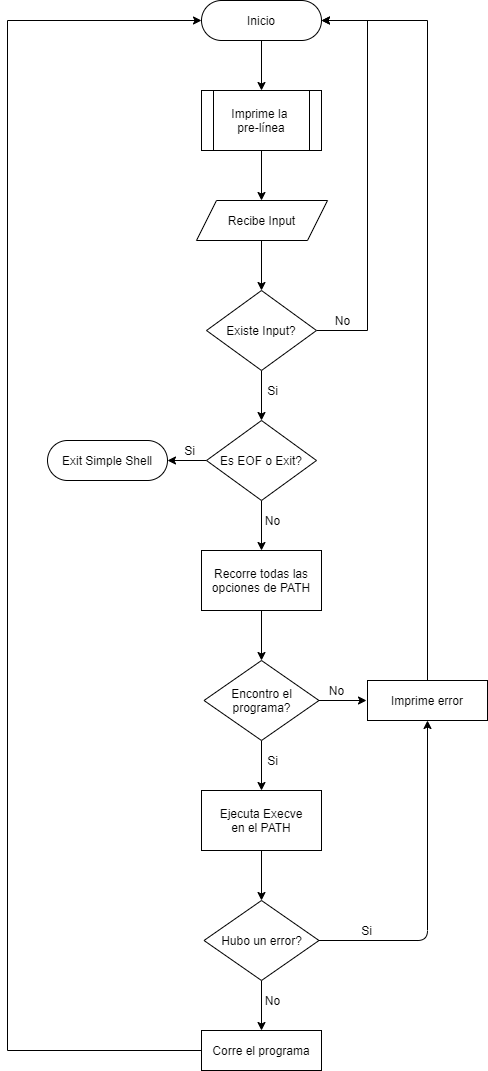

The diagram above was exported from draw.io. Its source (the exported page's mxGraphModel, read from the mxfile embedded in the PNG):
<mxGraphModel dx="1345" dy="677" grid="1" gridSize="10" guides="1" tooltips="1" connect="1" arrows="1" fold="1" page="1" pageScale="1" pageWidth="827" pageHeight="1169" math="0" shadow="0">
  <root>
    <mxCell id="WIyWlLk6GJQsqaUBKTNV-0" />
    <mxCell id="WIyWlLk6GJQsqaUBKTNV-1" parent="WIyWlLk6GJQsqaUBKTNV-0" />
    <mxCell id="WjrAJH5cujVQfEji6GG5-37" style="edgeStyle=orthogonalEdgeStyle;rounded=0;orthogonalLoop=1;jettySize=auto;html=1;exitX=0.5;exitY=1;exitDx=0;exitDy=0;" parent="WIyWlLk6GJQsqaUBKTNV-1" source="WIyWlLk6GJQsqaUBKTNV-3" edge="1">
      <mxGeometry relative="1" as="geometry">
        <mxPoint x="414" y="180" as="targetPoint" />
      </mxGeometry>
    </mxCell>
    <mxCell id="WIyWlLk6GJQsqaUBKTNV-3" value="Inicio" style="rounded=1;whiteSpace=wrap;html=1;fontSize=12;glass=0;strokeWidth=1;shadow=0;arcSize=50;" parent="WIyWlLk6GJQsqaUBKTNV-1" vertex="1">
      <mxGeometry x="354" y="90" width="120" height="40" as="geometry" />
    </mxCell>
    <mxCell id="WjrAJH5cujVQfEji6GG5-46" style="edgeStyle=orthogonalEdgeStyle;rounded=0;orthogonalLoop=1;jettySize=auto;html=1;exitX=0.5;exitY=1;exitDx=0;exitDy=0;" parent="WIyWlLk6GJQsqaUBKTNV-1" edge="1">
      <mxGeometry relative="1" as="geometry">
        <mxPoint x="414" y="290" as="targetPoint" />
        <mxPoint x="414" y="240" as="sourcePoint" />
      </mxGeometry>
    </mxCell>
    <mxCell id="WjrAJH5cujVQfEji6GG5-36" style="edgeStyle=orthogonalEdgeStyle;rounded=0;orthogonalLoop=1;jettySize=auto;html=1;exitX=1;exitY=0.5;exitDx=0;exitDy=0;entryX=1;entryY=0.5;entryDx=0;entryDy=0;" parent="WIyWlLk6GJQsqaUBKTNV-1" target="WIyWlLk6GJQsqaUBKTNV-3" edge="1" source="WjrAJH5cujVQfEji6GG5-2">
      <mxGeometry relative="1" as="geometry">
        <mxPoint x="530" y="110" as="targetPoint" />
        <Array as="points">
          <mxPoint x="520" y="420" />
          <mxPoint x="520" y="110" />
        </Array>
        <mxPoint x="474" y="310" as="sourcePoint" />
      </mxGeometry>
    </mxCell>
    <mxCell id="WjrAJH5cujVQfEji6GG5-45" style="edgeStyle=orthogonalEdgeStyle;rounded=0;orthogonalLoop=1;jettySize=auto;html=1;exitX=0.5;exitY=1;exitDx=0;exitDy=0;" parent="WIyWlLk6GJQsqaUBKTNV-1" target="WjrAJH5cujVQfEji6GG5-2" edge="1">
      <mxGeometry relative="1" as="geometry">
        <mxPoint x="414" y="330" as="sourcePoint" />
      </mxGeometry>
    </mxCell>
    <mxCell id="WjrAJH5cujVQfEji6GG5-44" style="edgeStyle=orthogonalEdgeStyle;rounded=0;orthogonalLoop=1;jettySize=auto;html=1;exitX=0.5;exitY=1;exitDx=0;exitDy=0;" parent="WIyWlLk6GJQsqaUBKTNV-1" source="WjrAJH5cujVQfEji6GG5-2" target="WjrAJH5cujVQfEji6GG5-3" edge="1">
      <mxGeometry relative="1" as="geometry" />
    </mxCell>
    <mxCell id="WjrAJH5cujVQfEji6GG5-2" value="Existe Input?" style="rhombus;whiteSpace=wrap;html=1;" parent="WIyWlLk6GJQsqaUBKTNV-1" vertex="1">
      <mxGeometry x="359" y="380" width="110" height="80" as="geometry" />
    </mxCell>
    <mxCell id="WjrAJH5cujVQfEji6GG5-43" style="edgeStyle=orthogonalEdgeStyle;rounded=0;orthogonalLoop=1;jettySize=auto;html=1;exitX=0.5;exitY=1;exitDx=0;exitDy=0;" parent="WIyWlLk6GJQsqaUBKTNV-1" source="WjrAJH5cujVQfEji6GG5-3" target="WjrAJH5cujVQfEji6GG5-4" edge="1">
      <mxGeometry relative="1" as="geometry" />
    </mxCell>
    <mxCell id="WjrAJH5cujVQfEji6GG5-50" style="edgeStyle=orthogonalEdgeStyle;rounded=0;orthogonalLoop=1;jettySize=auto;html=1;exitX=0;exitY=0.5;exitDx=0;exitDy=0;entryX=1;entryY=0.5;entryDx=0;entryDy=0;" parent="WIyWlLk6GJQsqaUBKTNV-1" source="WjrAJH5cujVQfEji6GG5-3" target="WjrAJH5cujVQfEji6GG5-49" edge="1">
      <mxGeometry relative="1" as="geometry" />
    </mxCell>
    <mxCell id="WjrAJH5cujVQfEji6GG5-3" value="Es EOF o Exit?" style="rhombus;whiteSpace=wrap;html=1;" parent="WIyWlLk6GJQsqaUBKTNV-1" vertex="1">
      <mxGeometry x="359" y="510" width="110" height="80" as="geometry" />
    </mxCell>
    <mxCell id="WjrAJH5cujVQfEji6GG5-42" style="edgeStyle=orthogonalEdgeStyle;rounded=0;orthogonalLoop=1;jettySize=auto;html=1;exitX=0.5;exitY=1;exitDx=0;exitDy=0;" parent="WIyWlLk6GJQsqaUBKTNV-1" source="WjrAJH5cujVQfEji6GG5-4" target="WjrAJH5cujVQfEji6GG5-5" edge="1">
      <mxGeometry relative="1" as="geometry" />
    </mxCell>
    <mxCell id="WjrAJH5cujVQfEji6GG5-4" value="Recorre todas las opciones de PATH" style="rounded=1;whiteSpace=wrap;html=1;arcSize=0;" parent="WIyWlLk6GJQsqaUBKTNV-1" vertex="1">
      <mxGeometry x="354" y="640" width="120" height="60" as="geometry" />
    </mxCell>
    <mxCell id="WjrAJH5cujVQfEji6GG5-41" style="edgeStyle=orthogonalEdgeStyle;rounded=0;orthogonalLoop=1;jettySize=auto;html=1;exitX=0.5;exitY=1;exitDx=0;exitDy=0;" parent="WIyWlLk6GJQsqaUBKTNV-1" source="WjrAJH5cujVQfEji6GG5-5" target="WjrAJH5cujVQfEji6GG5-8" edge="1">
      <mxGeometry relative="1" as="geometry" />
    </mxCell>
    <mxCell id="WjrAJH5cujVQfEji6GG5-5" value="Encontro el programa?" style="rhombus;whiteSpace=wrap;html=1;" parent="WIyWlLk6GJQsqaUBKTNV-1" vertex="1">
      <mxGeometry x="356.5" y="750" width="115" height="80" as="geometry" />
    </mxCell>
    <mxCell id="WjrAJH5cujVQfEji6GG5-34" style="edgeStyle=orthogonalEdgeStyle;rounded=0;orthogonalLoop=1;jettySize=auto;html=1;exitX=0.5;exitY=0;exitDx=0;exitDy=0;entryX=1;entryY=0.5;entryDx=0;entryDy=0;" parent="WIyWlLk6GJQsqaUBKTNV-1" source="WjrAJH5cujVQfEji6GG5-7" target="WIyWlLk6GJQsqaUBKTNV-3" edge="1">
      <mxGeometry relative="1" as="geometry" />
    </mxCell>
    <mxCell id="WjrAJH5cujVQfEji6GG5-7" value="Imprime error" style="rounded=1;whiteSpace=wrap;html=1;arcSize=0;" parent="WIyWlLk6GJQsqaUBKTNV-1" vertex="1">
      <mxGeometry x="520" y="770" width="120" height="40" as="geometry" />
    </mxCell>
    <mxCell id="WjrAJH5cujVQfEji6GG5-40" style="edgeStyle=orthogonalEdgeStyle;rounded=0;orthogonalLoop=1;jettySize=auto;html=1;exitX=0.5;exitY=1;exitDx=0;exitDy=0;" parent="WIyWlLk6GJQsqaUBKTNV-1" source="WjrAJH5cujVQfEji6GG5-8" target="WjrAJH5cujVQfEji6GG5-9" edge="1">
      <mxGeometry relative="1" as="geometry" />
    </mxCell>
    <mxCell id="WjrAJH5cujVQfEji6GG5-8" value="Ejecuta Execve&lt;br&gt;en el PATH" style="rounded=1;whiteSpace=wrap;html=1;arcSize=0;" parent="WIyWlLk6GJQsqaUBKTNV-1" vertex="1">
      <mxGeometry x="354" y="880" width="120" height="60" as="geometry" />
    </mxCell>
    <mxCell id="WjrAJH5cujVQfEji6GG5-39" style="edgeStyle=orthogonalEdgeStyle;rounded=0;orthogonalLoop=1;jettySize=auto;html=1;exitX=0.5;exitY=1;exitDx=0;exitDy=0;" parent="WIyWlLk6GJQsqaUBKTNV-1" source="WjrAJH5cujVQfEji6GG5-9" target="WjrAJH5cujVQfEji6GG5-10" edge="1">
      <mxGeometry relative="1" as="geometry" />
    </mxCell>
    <mxCell id="WjrAJH5cujVQfEji6GG5-9" value="Hubo un error?" style="rhombus;whiteSpace=wrap;html=1;" parent="WIyWlLk6GJQsqaUBKTNV-1" vertex="1">
      <mxGeometry x="356.5" y="990" width="115" height="80" as="geometry" />
    </mxCell>
    <mxCell id="WjrAJH5cujVQfEji6GG5-51" style="edgeStyle=orthogonalEdgeStyle;rounded=0;orthogonalLoop=1;jettySize=auto;html=1;exitX=0;exitY=0.5;exitDx=0;exitDy=0;entryX=0;entryY=0.5;entryDx=0;entryDy=0;" parent="WIyWlLk6GJQsqaUBKTNV-1" source="WjrAJH5cujVQfEji6GG5-10" target="WIyWlLk6GJQsqaUBKTNV-3" edge="1">
      <mxGeometry relative="1" as="geometry">
        <Array as="points">
          <mxPoint x="160" y="1140" />
          <mxPoint x="160" y="110" />
        </Array>
      </mxGeometry>
    </mxCell>
    <mxCell id="WjrAJH5cujVQfEji6GG5-10" value="Corre el programa" style="rounded=1;whiteSpace=wrap;html=1;arcSize=0;" parent="WIyWlLk6GJQsqaUBKTNV-1" vertex="1">
      <mxGeometry x="354" y="1120" width="120" height="40" as="geometry" />
    </mxCell>
    <mxCell id="WjrAJH5cujVQfEji6GG5-25" value="" style="endArrow=classic;html=1;" parent="WIyWlLk6GJQsqaUBKTNV-1" source="WjrAJH5cujVQfEji6GG5-5" edge="1">
      <mxGeometry width="50" height="50" relative="1" as="geometry">
        <mxPoint x="469" y="790" as="sourcePoint" />
        <mxPoint x="519" y="790" as="targetPoint" />
      </mxGeometry>
    </mxCell>
    <mxCell id="WjrAJH5cujVQfEji6GG5-26" value="Si" style="text;html=1;align=center;verticalAlign=middle;resizable=0;points=[];autosize=1;strokeColor=none;" parent="WIyWlLk6GJQsqaUBKTNV-1" vertex="1">
      <mxGeometry x="410" y="470" width="30" height="20" as="geometry" />
    </mxCell>
    <mxCell id="WjrAJH5cujVQfEji6GG5-27" value="No" style="text;html=1;align=center;verticalAlign=middle;resizable=0;points=[];autosize=1;strokeColor=none;" parent="WIyWlLk6GJQsqaUBKTNV-1" vertex="1">
      <mxGeometry x="410" y="600" width="30" height="20" as="geometry" />
    </mxCell>
    <mxCell id="WjrAJH5cujVQfEji6GG5-28" value="Si" style="text;html=1;align=center;verticalAlign=middle;resizable=0;points=[];autosize=1;strokeColor=none;" parent="WIyWlLk6GJQsqaUBKTNV-1" vertex="1">
      <mxGeometry x="410" y="840" width="30" height="20" as="geometry" />
    </mxCell>
    <mxCell id="WjrAJH5cujVQfEji6GG5-29" value="No" style="text;html=1;align=center;verticalAlign=middle;resizable=0;points=[];autosize=1;strokeColor=none;" parent="WIyWlLk6GJQsqaUBKTNV-1" vertex="1">
      <mxGeometry x="410" y="1080" width="30" height="20" as="geometry" />
    </mxCell>
    <mxCell id="WjrAJH5cujVQfEji6GG5-30" value="No" style="text;html=1;align=center;verticalAlign=middle;resizable=0;points=[];autosize=1;strokeColor=none;" parent="WIyWlLk6GJQsqaUBKTNV-1" vertex="1">
      <mxGeometry x="474" y="770" width="30" height="20" as="geometry" />
    </mxCell>
    <mxCell id="WjrAJH5cujVQfEji6GG5-31" value="" style="endArrow=classic;html=1;exitX=1;exitY=0.5;exitDx=0;exitDy=0;entryX=0.5;entryY=1;entryDx=0;entryDy=0;" parent="WIyWlLk6GJQsqaUBKTNV-1" source="WjrAJH5cujVQfEji6GG5-9" target="WjrAJH5cujVQfEji6GG5-7" edge="1">
      <mxGeometry width="50" height="50" relative="1" as="geometry">
        <mxPoint x="390" y="960" as="sourcePoint" />
        <mxPoint x="440" y="910" as="targetPoint" />
        <Array as="points">
          <mxPoint x="580" y="1030" />
        </Array>
      </mxGeometry>
    </mxCell>
    <mxCell id="WjrAJH5cujVQfEji6GG5-32" value="Si" style="text;html=1;align=center;verticalAlign=middle;resizable=0;points=[];autosize=1;strokeColor=none;" parent="WIyWlLk6GJQsqaUBKTNV-1" vertex="1">
      <mxGeometry x="504" y="1010" width="30" height="20" as="geometry" />
    </mxCell>
    <mxCell id="WjrAJH5cujVQfEji6GG5-48" value="Si" style="text;html=1;align=center;verticalAlign=middle;resizable=0;points=[];autosize=1;strokeColor=none;" parent="WIyWlLk6GJQsqaUBKTNV-1" vertex="1">
      <mxGeometry x="326.5" y="530" width="30" height="20" as="geometry" />
    </mxCell>
    <mxCell id="WjrAJH5cujVQfEji6GG5-49" value="Exit Simple Shell" style="rounded=1;whiteSpace=wrap;html=1;fontSize=12;glass=0;strokeWidth=1;shadow=0;arcSize=50;" parent="WIyWlLk6GJQsqaUBKTNV-1" vertex="1">
      <mxGeometry x="200" y="530" width="120" height="40" as="geometry" />
    </mxCell>
    <mxCell id="WjrAJH5cujVQfEji6GG5-52" value="No" style="text;html=1;align=center;verticalAlign=middle;resizable=0;points=[];autosize=1;strokeColor=none;" parent="WIyWlLk6GJQsqaUBKTNV-1" vertex="1">
      <mxGeometry x="480" y="400" width="30" height="20" as="geometry" />
    </mxCell>
    <mxCell id="FOBTW9a_zJVZ0z20x-0F-0" value="&lt;span&gt;Recibe Input&lt;/span&gt;" style="shape=parallelogram;perimeter=parallelogramPerimeter;whiteSpace=wrap;html=1;fixedSize=1;" parent="WIyWlLk6GJQsqaUBKTNV-1" vertex="1">
      <mxGeometry x="349" y="290" width="131" height="40" as="geometry" />
    </mxCell>
    <mxCell id="FOBTW9a_zJVZ0z20x-0F-2" value="&lt;span&gt;Imprime la&amp;nbsp;&lt;/span&gt;&lt;br&gt;&lt;span&gt;pre-línea&lt;/span&gt;" style="shape=process;whiteSpace=wrap;html=1;backgroundOutline=1;" parent="WIyWlLk6GJQsqaUBKTNV-1" vertex="1">
      <mxGeometry x="354" y="180" width="120" height="60" as="geometry" />
    </mxCell>
  </root>
</mxGraphModel>